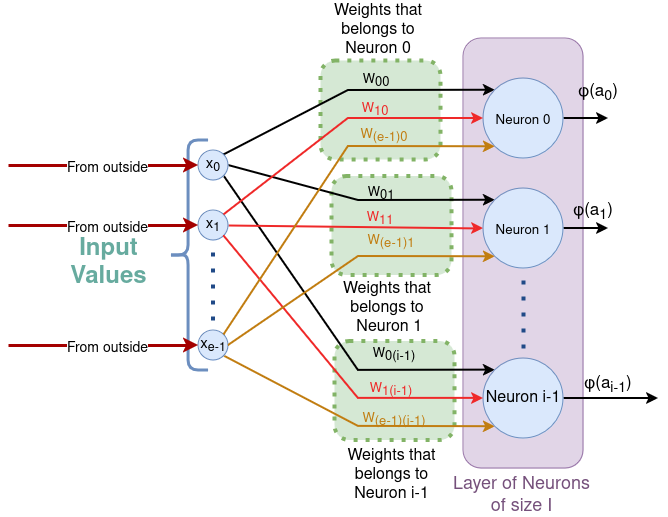

The diagram above was exported from draw.io. Its source (the exported page's mxGraphModel, read from the mxfile embedded in the PNG):
<mxGraphModel dx="808" dy="1583" grid="1" gridSize="10" guides="1" tooltips="1" connect="1" arrows="1" fold="1" page="1" pageScale="1" pageWidth="850" pageHeight="1100" math="0" shadow="0">
  <root>
    <mxCell id="0" />
    <mxCell id="1" parent="0" />
    <mxCell id="EIy_52KFE1R_nx6Hi7wR-39" value="" style="rounded=1;whiteSpace=wrap;html=1;dashed=1;dashPattern=1 2;strokeWidth=4;fillColor=#d5e8d4;strokeColor=#82b366;" vertex="1" parent="1">
      <mxGeometry x="336" y="330.5" width="120" height="99" as="geometry" />
    </mxCell>
    <mxCell id="EIy_52KFE1R_nx6Hi7wR-38" value="" style="rounded=1;whiteSpace=wrap;html=1;dashed=1;dashPattern=1 2;strokeWidth=4;fillColor=#d5e8d4;strokeColor=#82b366;" vertex="1" parent="1">
      <mxGeometry x="333" y="165.5" width="120" height="99" as="geometry" />
    </mxCell>
    <mxCell id="EIy_52KFE1R_nx6Hi7wR-26" value="" style="rounded=1;whiteSpace=wrap;html=1;dashed=1;dashPattern=1 2;strokeWidth=4;fillColor=#d5e8d4;strokeColor=#82b366;" vertex="1" parent="1">
      <mxGeometry x="322" y="50" width="120" height="99" as="geometry" />
    </mxCell>
    <mxCell id="EIy_52KFE1R_nx6Hi7wR-4" value="" style="rounded=1;whiteSpace=wrap;html=1;fillColor=#e1d5e7;strokeColor=#9673a6;" vertex="1" parent="1">
      <mxGeometry x="465" y="28" width="120" height="430" as="geometry" />
    </mxCell>
    <mxCell id="TRdjxi80Cxq1WFGEPJoQ-19" style="rounded=0;orthogonalLoop=1;jettySize=auto;html=1;exitX=1;exitY=0;exitDx=0;exitDy=0;entryX=0;entryY=0;entryDx=0;entryDy=0;strokeWidth=2;" edge="1" parent="1" source="TRdjxi80Cxq1WFGEPJoQ-1" target="TRdjxi80Cxq1WFGEPJoQ-25">
      <mxGeometry relative="1" as="geometry">
        <mxPoint x="300" y="155" as="targetPoint" />
        <Array as="points">
          <mxPoint x="350" y="80" />
        </Array>
      </mxGeometry>
    </mxCell>
    <mxCell id="EIy_52KFE1R_nx6Hi7wR-7" style="rounded=0;orthogonalLoop=1;jettySize=auto;html=1;exitX=1;exitY=0.5;exitDx=0;exitDy=0;entryX=0;entryY=0;entryDx=0;entryDy=0;strokeWidth=2;" edge="1" parent="1" source="TRdjxi80Cxq1WFGEPJoQ-1" target="EIy_52KFE1R_nx6Hi7wR-1">
      <mxGeometry relative="1" as="geometry">
        <Array as="points">
          <mxPoint x="360" y="190" />
        </Array>
      </mxGeometry>
    </mxCell>
    <mxCell id="EIy_52KFE1R_nx6Hi7wR-8" style="rounded=0;orthogonalLoop=1;jettySize=auto;html=1;exitX=1;exitY=1;exitDx=0;exitDy=0;entryX=0;entryY=0;entryDx=0;entryDy=0;strokeWidth=2;" edge="1" parent="1" source="TRdjxi80Cxq1WFGEPJoQ-1" target="EIy_52KFE1R_nx6Hi7wR-3">
      <mxGeometry relative="1" as="geometry">
        <Array as="points">
          <mxPoint x="360" y="360" />
        </Array>
      </mxGeometry>
    </mxCell>
    <mxCell id="TRdjxi80Cxq1WFGEPJoQ-1" value="&lt;font style=&quot;font-size: 15px;&quot;&gt;x&lt;sub&gt;0&lt;/sub&gt;&lt;/font&gt;" style="ellipse;whiteSpace=wrap;html=1;aspect=fixed;fillColor=#dae8fc;strokeColor=#6c8ebf;" vertex="1" parent="1">
      <mxGeometry x="200" y="140" width="30" height="30" as="geometry" />
    </mxCell>
    <mxCell id="TRdjxi80Cxq1WFGEPJoQ-2" value="" style="shape=curlyBracket;whiteSpace=wrap;html=1;rounded=1;labelPosition=left;verticalLabelPosition=middle;align=right;verticalAlign=middle;fillColor=#dae8fc;strokeColor=#6c8ebf;strokeWidth=3;size=0.5;" vertex="1" parent="1">
      <mxGeometry x="170" y="130" width="40" height="230" as="geometry" />
    </mxCell>
    <mxCell id="TRdjxi80Cxq1WFGEPJoQ-4" value="&lt;font&gt;Input&lt;br&gt;Values&lt;br&gt;&lt;/font&gt;" style="text;html=1;fontSize=24;fontStyle=1;verticalAlign=middle;align=center;fontColor=#67AB9F;" vertex="1" parent="1">
      <mxGeometry x="60" y="233" width="100" height="40" as="geometry" />
    </mxCell>
    <mxCell id="TRdjxi80Cxq1WFGEPJoQ-6" value="" style="endArrow=classic;html=1;rounded=0;entryX=0;entryY=0.5;entryDx=0;entryDy=0;strokeWidth=3;strokeColor=#a40000;" edge="1" parent="1" target="TRdjxi80Cxq1WFGEPJoQ-1">
      <mxGeometry width="50" height="50" relative="1" as="geometry">
        <mxPoint x="10" y="155" as="sourcePoint" />
        <mxPoint x="150" y="150" as="targetPoint" />
      </mxGeometry>
    </mxCell>
    <mxCell id="TRdjxi80Cxq1WFGEPJoQ-7" value="&lt;font style=&quot;font-size: 14px;&quot;&gt;From outside&lt;br&gt;&lt;/font&gt;" style="edgeLabel;html=1;align=center;verticalAlign=middle;resizable=0;points=[];" vertex="1" connectable="0" parent="TRdjxi80Cxq1WFGEPJoQ-6">
      <mxGeometry x="0.0316" y="-2" relative="1" as="geometry">
        <mxPoint as="offset" />
      </mxGeometry>
    </mxCell>
    <mxCell id="TRdjxi80Cxq1WFGEPJoQ-20" style="rounded=0;orthogonalLoop=1;jettySize=auto;html=1;exitX=1;exitY=0.5;exitDx=0;exitDy=0;entryX=0;entryY=0.5;entryDx=0;entryDy=0;strokeWidth=2;strokeColor=#ef2929;" edge="1" parent="1" source="TRdjxi80Cxq1WFGEPJoQ-8" target="EIy_52KFE1R_nx6Hi7wR-1">
      <mxGeometry relative="1" as="geometry">
        <mxPoint x="300" y="215" as="targetPoint" />
      </mxGeometry>
    </mxCell>
    <mxCell id="TRdjxi80Cxq1WFGEPJoQ-8" value="&lt;font style=&quot;font-size: 15px;&quot;&gt;x&lt;sub&gt;1&lt;/sub&gt;&lt;/font&gt;" style="ellipse;whiteSpace=wrap;html=1;aspect=fixed;fillColor=#dae8fc;strokeColor=#6c8ebf;" vertex="1" parent="1">
      <mxGeometry x="200" y="200" width="30" height="30" as="geometry" />
    </mxCell>
    <mxCell id="TRdjxi80Cxq1WFGEPJoQ-9" value="" style="endArrow=classic;html=1;rounded=0;entryX=0;entryY=0.5;entryDx=0;entryDy=0;strokeWidth=3;strokeColor=#a40000;" edge="1" parent="1" target="TRdjxi80Cxq1WFGEPJoQ-8">
      <mxGeometry width="50" height="50" relative="1" as="geometry">
        <mxPoint x="10" y="215" as="sourcePoint" />
        <mxPoint x="150" y="210" as="targetPoint" />
      </mxGeometry>
    </mxCell>
    <mxCell id="TRdjxi80Cxq1WFGEPJoQ-10" value="&lt;font style=&quot;font-size: 14px;&quot;&gt;From outside&lt;br&gt;&lt;/font&gt;" style="edgeLabel;html=1;align=center;verticalAlign=middle;resizable=0;points=[];" vertex="1" connectable="0" parent="TRdjxi80Cxq1WFGEPJoQ-9">
      <mxGeometry x="0.0316" y="-2" relative="1" as="geometry">
        <mxPoint as="offset" />
      </mxGeometry>
    </mxCell>
    <mxCell id="TRdjxi80Cxq1WFGEPJoQ-11" value="" style="endArrow=none;dashed=1;html=1;dashPattern=1 3;strokeWidth=4;rounded=0;strokeColor=#204a87;" edge="1" parent="1">
      <mxGeometry width="50" height="50" relative="1" as="geometry">
        <mxPoint x="214.5" y="310" as="sourcePoint" />
        <mxPoint x="214.5" y="240" as="targetPoint" />
      </mxGeometry>
    </mxCell>
    <mxCell id="TRdjxi80Cxq1WFGEPJoQ-22" style="rounded=0;orthogonalLoop=1;jettySize=auto;html=1;exitX=1;exitY=1;exitDx=0;exitDy=0;entryX=0;entryY=1;entryDx=0;entryDy=0;strokeWidth=2;strokeColor=#c17d11;" edge="1" parent="1" source="TRdjxi80Cxq1WFGEPJoQ-12" target="EIy_52KFE1R_nx6Hi7wR-3">
      <mxGeometry relative="1" as="geometry">
        <mxPoint x="300" y="335" as="targetPoint" />
        <Array as="points">
          <mxPoint x="360" y="416" />
        </Array>
      </mxGeometry>
    </mxCell>
    <mxCell id="TRdjxi80Cxq1WFGEPJoQ-12" value="&lt;font style=&quot;font-size: 15px;&quot;&gt;x&lt;sub&gt;e-1&lt;/sub&gt;&lt;/font&gt;" style="ellipse;whiteSpace=wrap;html=1;aspect=fixed;fillColor=#dae8fc;strokeColor=#6c8ebf;" vertex="1" parent="1">
      <mxGeometry x="200" y="320" width="30" height="30" as="geometry" />
    </mxCell>
    <mxCell id="TRdjxi80Cxq1WFGEPJoQ-13" value="" style="endArrow=classic;html=1;rounded=0;entryX=0;entryY=0.5;entryDx=0;entryDy=0;strokeWidth=3;strokeColor=#a40000;" edge="1" parent="1" target="TRdjxi80Cxq1WFGEPJoQ-12">
      <mxGeometry width="50" height="50" relative="1" as="geometry">
        <mxPoint x="10" y="335" as="sourcePoint" />
        <mxPoint x="150" y="330" as="targetPoint" />
      </mxGeometry>
    </mxCell>
    <mxCell id="TRdjxi80Cxq1WFGEPJoQ-14" value="&lt;font style=&quot;font-size: 14px;&quot;&gt;From outside&lt;br&gt;&lt;/font&gt;" style="edgeLabel;html=1;align=center;verticalAlign=middle;resizable=0;points=[];" vertex="1" connectable="0" parent="TRdjxi80Cxq1WFGEPJoQ-13">
      <mxGeometry x="0.0316" y="-2" relative="1" as="geometry">
        <mxPoint as="offset" />
      </mxGeometry>
    </mxCell>
    <mxCell id="EIy_52KFE1R_nx6Hi7wR-32" style="edgeStyle=orthogonalEdgeStyle;rounded=0;orthogonalLoop=1;jettySize=auto;html=1;strokeWidth=2;" edge="1" parent="1" source="TRdjxi80Cxq1WFGEPJoQ-25">
      <mxGeometry relative="1" as="geometry">
        <mxPoint x="610" y="108" as="targetPoint" />
      </mxGeometry>
    </mxCell>
    <mxCell id="TRdjxi80Cxq1WFGEPJoQ-25" value="&lt;font style=&quot;font-size: 16px;&quot;&gt;&lt;sub&gt;Neuron 0&lt;br style=&quot;font-size: 16px;&quot;&gt;&lt;/sub&gt;&lt;/font&gt;" style="ellipse;whiteSpace=wrap;html=1;aspect=fixed;fillColor=#dae8fc;strokeColor=#6c8ebf;" vertex="1" parent="1">
      <mxGeometry x="485" y="68" width="80" height="80" as="geometry" />
    </mxCell>
    <mxCell id="EIy_52KFE1R_nx6Hi7wR-31" style="edgeStyle=orthogonalEdgeStyle;rounded=0;orthogonalLoop=1;jettySize=auto;html=1;exitX=1;exitY=0.5;exitDx=0;exitDy=0;strokeWidth=2;" edge="1" parent="1" source="EIy_52KFE1R_nx6Hi7wR-1">
      <mxGeometry relative="1" as="geometry">
        <mxPoint x="610" y="218" as="targetPoint" />
      </mxGeometry>
    </mxCell>
    <mxCell id="EIy_52KFE1R_nx6Hi7wR-1" value="&lt;font style=&quot;font-size: 16px;&quot;&gt;&lt;sub&gt;Neuron 1&lt;br style=&quot;font-size: 16px;&quot;&gt;&lt;/sub&gt;&lt;/font&gt;" style="ellipse;whiteSpace=wrap;html=1;aspect=fixed;fillColor=#dae8fc;strokeColor=#6c8ebf;" vertex="1" parent="1">
      <mxGeometry x="485" y="178" width="80" height="80" as="geometry" />
    </mxCell>
    <mxCell id="EIy_52KFE1R_nx6Hi7wR-2" value="" style="endArrow=none;dashed=1;html=1;dashPattern=1 3;strokeWidth=4;rounded=0;strokeColor=#204a87;" edge="1" parent="1">
      <mxGeometry width="50" height="50" relative="1" as="geometry">
        <mxPoint x="525" y="338" as="sourcePoint" />
        <mxPoint x="525" y="268" as="targetPoint" />
      </mxGeometry>
    </mxCell>
    <mxCell id="EIy_52KFE1R_nx6Hi7wR-30" style="edgeStyle=orthogonalEdgeStyle;rounded=0;orthogonalLoop=1;jettySize=auto;html=1;strokeWidth=2;" edge="1" parent="1" source="EIy_52KFE1R_nx6Hi7wR-3">
      <mxGeometry relative="1" as="geometry">
        <mxPoint x="660" y="388" as="targetPoint" />
      </mxGeometry>
    </mxCell>
    <mxCell id="EIy_52KFE1R_nx6Hi7wR-3" value="&lt;font style=&quot;font-size: 16px;&quot;&gt;Neuron i-1&lt;br&gt;&lt;/font&gt;" style="ellipse;whiteSpace=wrap;html=1;aspect=fixed;fillColor=#dae8fc;strokeColor=#6c8ebf;" vertex="1" parent="1">
      <mxGeometry x="485" y="348" width="80" height="80" as="geometry" />
    </mxCell>
    <mxCell id="EIy_52KFE1R_nx6Hi7wR-5" value="W&lt;sub style=&quot;font-size: 13px;&quot;&gt;00&lt;/sub&gt;" style="text;html=1;strokeColor=none;fillColor=none;align=center;verticalAlign=middle;whiteSpace=wrap;rounded=0;fontSize=13;" vertex="1" parent="1">
      <mxGeometry x="348" y="56" width="60" height="30" as="geometry" />
    </mxCell>
    <mxCell id="EIy_52KFE1R_nx6Hi7wR-6" value="&lt;font color=&quot;#c17d11&quot;&gt;W&lt;sub style=&quot;font-size: 13px;&quot;&gt;(e-1)(i-1)&lt;/sub&gt;&lt;/font&gt;" style="text;html=1;strokeColor=none;fillColor=none;align=center;verticalAlign=middle;whiteSpace=wrap;rounded=0;fontSize=13;" vertex="1" parent="1">
      <mxGeometry x="361" y="395" width="70" height="30" as="geometry" />
    </mxCell>
    <mxCell id="EIy_52KFE1R_nx6Hi7wR-10" value="W&lt;sub style=&quot;font-size: 13px;&quot;&gt;01&lt;/sub&gt;" style="text;html=1;strokeColor=none;fillColor=none;align=center;verticalAlign=middle;whiteSpace=wrap;rounded=0;fontSize=13;" vertex="1" parent="1">
      <mxGeometry x="348" y="169" width="70" height="30" as="geometry" />
    </mxCell>
    <mxCell id="EIy_52KFE1R_nx6Hi7wR-12" style="rounded=0;orthogonalLoop=1;jettySize=auto;html=1;exitX=1;exitY=0;exitDx=0;exitDy=0;entryX=0;entryY=0.5;entryDx=0;entryDy=0;strokeWidth=2;strokeColor=#ef2929;" edge="1" parent="1" source="TRdjxi80Cxq1WFGEPJoQ-8" target="TRdjxi80Cxq1WFGEPJoQ-25">
      <mxGeometry relative="1" as="geometry">
        <mxPoint x="240" y="225" as="sourcePoint" />
        <mxPoint x="430" y="210" as="targetPoint" />
        <Array as="points">
          <mxPoint x="350" y="108" />
        </Array>
      </mxGeometry>
    </mxCell>
    <mxCell id="EIy_52KFE1R_nx6Hi7wR-13" style="rounded=0;orthogonalLoop=1;jettySize=auto;html=1;exitX=1;exitY=1;exitDx=0;exitDy=0;entryX=0;entryY=0.5;entryDx=0;entryDy=0;strokeWidth=2;strokeColor=#ef2929;" edge="1" parent="1" source="TRdjxi80Cxq1WFGEPJoQ-8" target="EIy_52KFE1R_nx6Hi7wR-3">
      <mxGeometry relative="1" as="geometry">
        <mxPoint x="250" y="235" as="sourcePoint" />
        <mxPoint x="440" y="220" as="targetPoint" />
        <Array as="points">
          <mxPoint x="360" y="388" />
        </Array>
      </mxGeometry>
    </mxCell>
    <mxCell id="EIy_52KFE1R_nx6Hi7wR-14" style="rounded=0;orthogonalLoop=1;jettySize=auto;html=1;exitX=1;exitY=0;exitDx=0;exitDy=0;entryX=0;entryY=1;entryDx=0;entryDy=0;strokeWidth=2;strokeColor=#c17d11;" edge="1" parent="1" source="TRdjxi80Cxq1WFGEPJoQ-12" target="TRdjxi80Cxq1WFGEPJoQ-25">
      <mxGeometry relative="1" as="geometry">
        <mxPoint x="236" y="356" as="sourcePoint" />
        <mxPoint x="442" y="408" as="targetPoint" />
        <Array as="points">
          <mxPoint x="350" y="136" />
        </Array>
      </mxGeometry>
    </mxCell>
    <mxCell id="EIy_52KFE1R_nx6Hi7wR-15" style="rounded=0;orthogonalLoop=1;jettySize=auto;html=1;exitX=1;exitY=0.5;exitDx=0;exitDy=0;entryX=0;entryY=1;entryDx=0;entryDy=0;strokeWidth=2;strokeColor=#c17d11;" edge="1" parent="1" source="TRdjxi80Cxq1WFGEPJoQ-12" target="EIy_52KFE1R_nx6Hi7wR-1">
      <mxGeometry relative="1" as="geometry">
        <mxPoint x="236" y="356" as="sourcePoint" />
        <mxPoint x="507" y="426" as="targetPoint" />
        <Array as="points">
          <mxPoint x="360" y="246" />
        </Array>
      </mxGeometry>
    </mxCell>
    <mxCell id="EIy_52KFE1R_nx6Hi7wR-16" value="&lt;font color=&quot;#ef2929&quot;&gt;W&lt;sub style=&quot;font-size: 13px;&quot;&gt;1(i-1)&lt;/sub&gt;&lt;/font&gt;" style="text;html=1;strokeColor=none;fillColor=none;align=center;verticalAlign=middle;whiteSpace=wrap;rounded=0;fontSize=13;" vertex="1" parent="1">
      <mxGeometry x="358" y="365" width="70" height="30" as="geometry" />
    </mxCell>
    <mxCell id="EIy_52KFE1R_nx6Hi7wR-17" value="W&lt;sub style=&quot;font-size: 13px;&quot;&gt;0(i-1)&lt;/sub&gt;" style="text;html=1;strokeColor=none;fillColor=none;align=center;verticalAlign=middle;whiteSpace=wrap;rounded=0;fontSize=13;" vertex="1" parent="1">
      <mxGeometry x="361" y="330" width="70" height="30" as="geometry" />
    </mxCell>
    <mxCell id="EIy_52KFE1R_nx6Hi7wR-18" value="&lt;font color=&quot;#c17d11&quot;&gt;W&lt;sub style=&quot;font-size: 13px;&quot;&gt;(e-1)1&lt;/sub&gt;&lt;/font&gt;" style="text;html=1;strokeColor=none;fillColor=none;align=center;verticalAlign=middle;whiteSpace=wrap;rounded=0;fontSize=13;" vertex="1" parent="1">
      <mxGeometry x="358" y="217" width="70" height="30" as="geometry" />
    </mxCell>
    <mxCell id="EIy_52KFE1R_nx6Hi7wR-20" value="&lt;font color=&quot;#ef2929&quot;&gt;W&lt;sub style=&quot;font-size: 13px;&quot;&gt;10&lt;/sub&gt;&lt;/font&gt;" style="text;html=1;strokeColor=none;fillColor=none;align=center;verticalAlign=middle;whiteSpace=wrap;rounded=0;fontSize=13;" vertex="1" parent="1">
      <mxGeometry x="342" y="85" width="70" height="30" as="geometry" />
    </mxCell>
    <mxCell id="EIy_52KFE1R_nx6Hi7wR-21" value="&lt;font color=&quot;#c17d11&quot;&gt;W&lt;sub style=&quot;font-size: 13px;&quot;&gt;(e-1)0&lt;/sub&gt;&lt;/font&gt;" style="text;html=1;strokeColor=none;fillColor=none;align=center;verticalAlign=middle;whiteSpace=wrap;rounded=0;fontSize=13;" vertex="1" parent="1">
      <mxGeometry x="351" y="111" width="70" height="30" as="geometry" />
    </mxCell>
    <mxCell id="EIy_52KFE1R_nx6Hi7wR-22" value="&lt;font color=&quot;#ef2929&quot;&gt;W&lt;sub style=&quot;font-size: 13px;&quot;&gt;11&lt;/sub&gt;&lt;/font&gt;" style="text;html=1;strokeColor=none;fillColor=none;align=center;verticalAlign=middle;whiteSpace=wrap;rounded=0;fontSize=13;" vertex="1" parent="1">
      <mxGeometry x="347" y="194" width="70" height="30" as="geometry" />
    </mxCell>
    <mxCell id="EIy_52KFE1R_nx6Hi7wR-27" value="Weights that belongs to Neuron 0" style="text;html=1;strokeColor=none;fillColor=none;align=center;verticalAlign=middle;whiteSpace=wrap;rounded=0;fontSize=16;" vertex="1" parent="1">
      <mxGeometry x="322" y="-10" width="116" height="60" as="geometry" />
    </mxCell>
    <mxCell id="EIy_52KFE1R_nx6Hi7wR-33" value="&lt;font style=&quot;font-size: 17px;&quot;&gt;φ(a&lt;sub&gt;i-1&lt;/sub&gt;)&lt;/font&gt;" style="text;html=1;strokeColor=none;fillColor=none;align=center;verticalAlign=middle;whiteSpace=wrap;rounded=0;" vertex="1" parent="1">
      <mxGeometry x="580" y="360" width="60" height="30" as="geometry" />
    </mxCell>
    <mxCell id="EIy_52KFE1R_nx6Hi7wR-34" value="&lt;font style=&quot;font-size: 17px;&quot;&gt;φ(a&lt;sub&gt;1&lt;/sub&gt;)&lt;/font&gt;" style="text;html=1;strokeColor=none;fillColor=none;align=center;verticalAlign=middle;whiteSpace=wrap;rounded=0;" vertex="1" parent="1">
      <mxGeometry x="565" y="187" width="60" height="30" as="geometry" />
    </mxCell>
    <mxCell id="EIy_52KFE1R_nx6Hi7wR-35" value="&lt;font style=&quot;font-size: 17px;&quot;&gt;φ(a&lt;sub&gt;0&lt;/sub&gt;)&lt;/font&gt;" style="text;html=1;strokeColor=none;fillColor=none;align=center;verticalAlign=middle;whiteSpace=wrap;rounded=0;" vertex="1" parent="1">
      <mxGeometry x="570" y="68" width="60" height="30" as="geometry" />
    </mxCell>
    <mxCell id="EIy_52KFE1R_nx6Hi7wR-37" value="Layer of Neurons&lt;br style=&quot;font-size: 18px;&quot;&gt;of size I" style="text;html=1;strokeColor=none;fillColor=none;align=center;verticalAlign=middle;whiteSpace=wrap;rounded=0;fontColor=#75507b;fontSize=18;" vertex="1" parent="1">
      <mxGeometry x="431" y="470" width="185" height="30" as="geometry" />
    </mxCell>
    <mxCell id="EIy_52KFE1R_nx6Hi7wR-40" value="Weights that belongs to&lt;br&gt;&amp;nbsp;Neuron 1" style="text;html=1;strokeColor=none;fillColor=none;align=center;verticalAlign=middle;whiteSpace=wrap;rounded=0;fontSize=16;" vertex="1" parent="1">
      <mxGeometry x="316" y="275" width="146" height="45" as="geometry" />
    </mxCell>
    <mxCell id="EIy_52KFE1R_nx6Hi7wR-41" value="Weights that belongs to Neuron i-1" style="text;html=1;strokeColor=none;fillColor=none;align=center;verticalAlign=middle;whiteSpace=wrap;rounded=0;fontSize=16;" vertex="1" parent="1">
      <mxGeometry x="338.5" y="450" width="109" height="30" as="geometry" />
    </mxCell>
  </root>
</mxGraphModel>